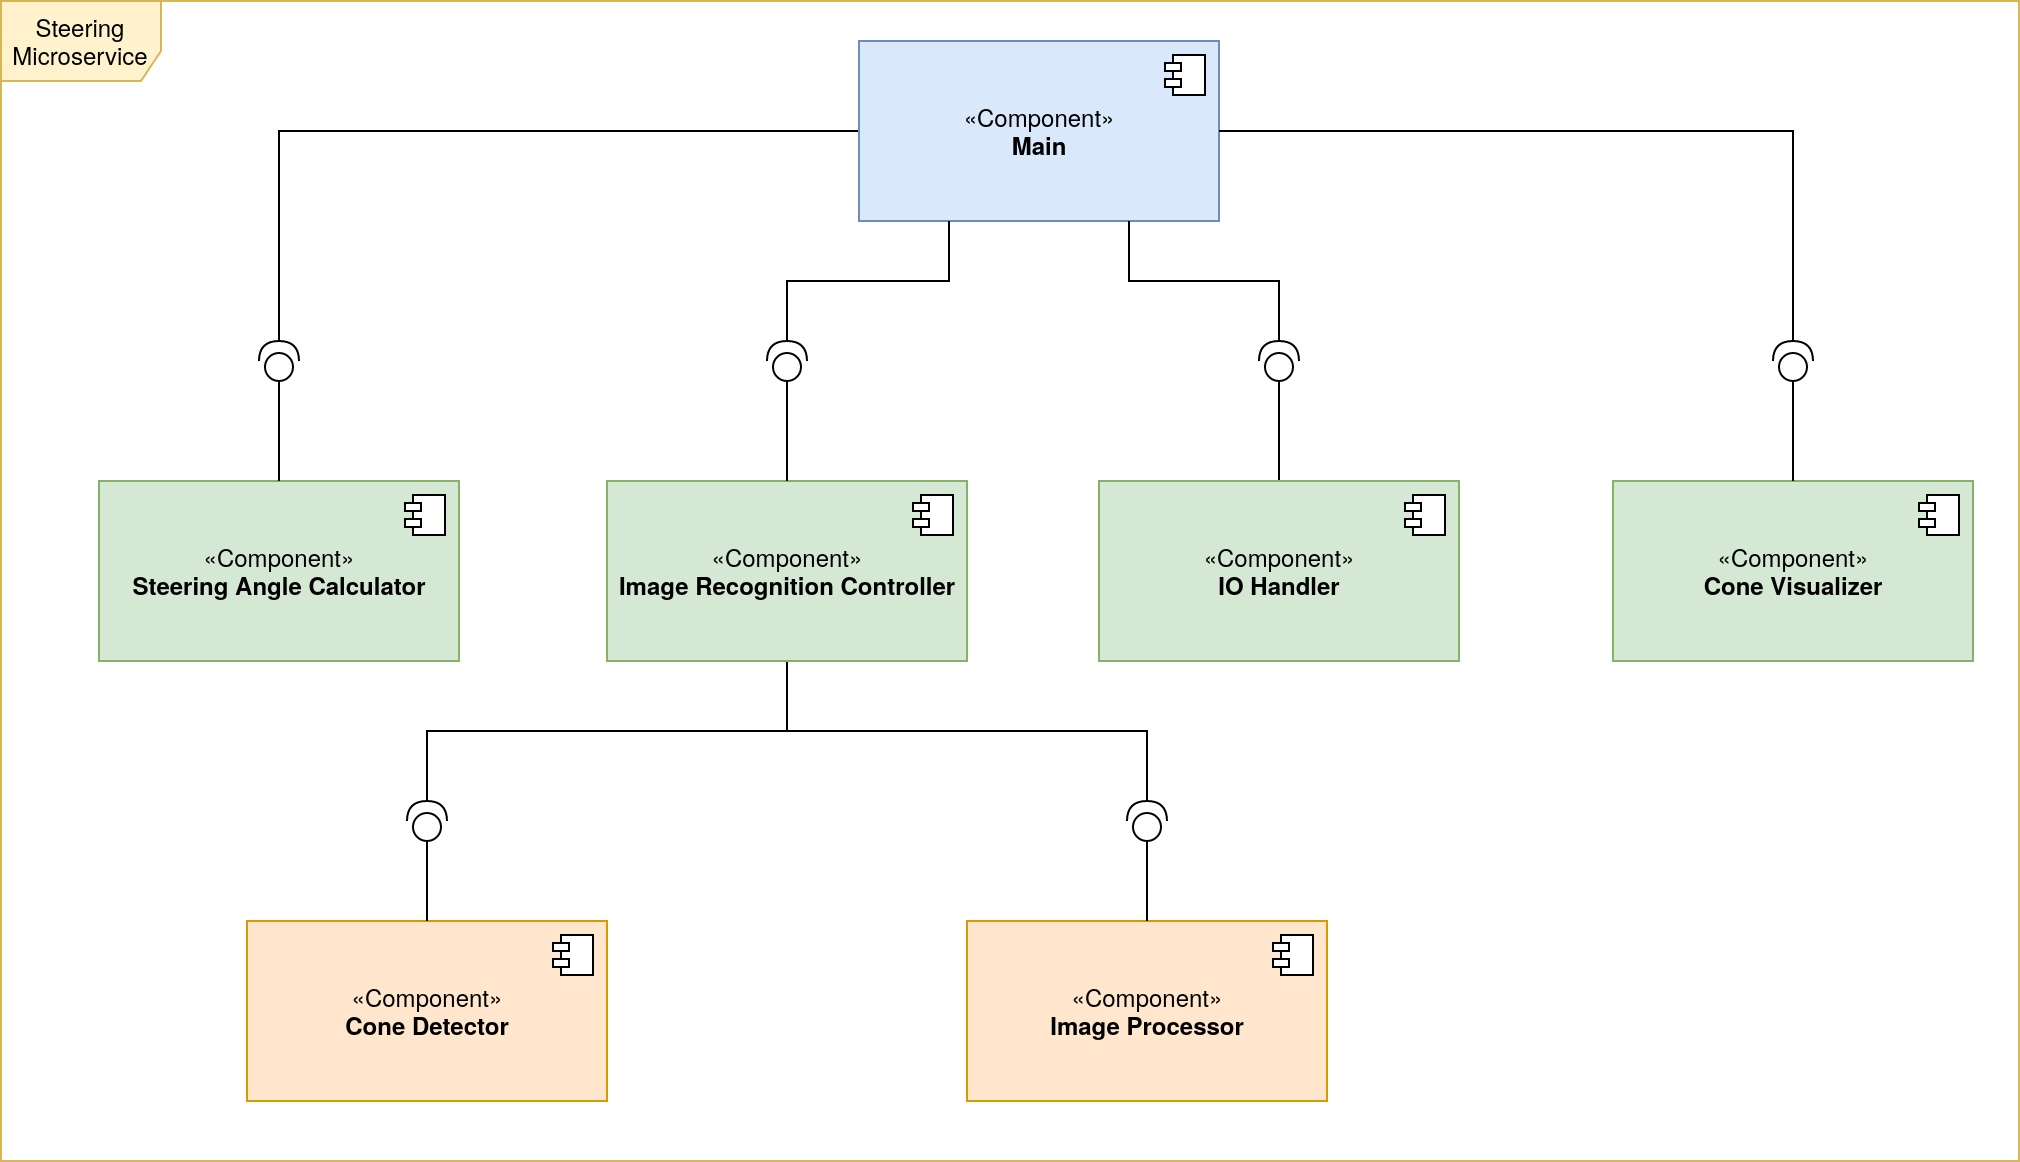

The diagram above was exported from draw.io. Its source (the exported page's mxGraphModel, read from the mxfile embedded in the PNG):
<mxGraphModel dx="1182" dy="790" grid="1" gridSize="10" guides="1" tooltips="1" connect="1" arrows="1" fold="1" page="1" pageScale="1" pageWidth="827" pageHeight="1169" math="0" shadow="0">
  <root>
    <mxCell id="0" />
    <mxCell id="1" parent="0" />
    <mxCell id="2" style="edgeStyle=orthogonalEdgeStyle;rounded=0;orthogonalLoop=1;jettySize=auto;html=1;exitX=0;exitY=0.5;exitDx=0;exitDy=0;entryX=1;entryY=0.5;entryDx=0;entryDy=0;entryPerimeter=0;endArrow=none;endFill=0;strokeColor=#000000;" edge="1" source="3" target="18" parent="1">
      <mxGeometry relative="1" as="geometry" />
    </mxCell>
    <mxCell id="3" value="«Component»&lt;br&gt;&lt;b&gt;Main&lt;/b&gt;" style="html=1;dropTarget=0;fillColor=#dae8fc;strokeColor=#6c8ebf;" vertex="1" parent="1">
      <mxGeometry x="473" y="780" width="180" height="90" as="geometry" />
    </mxCell>
    <mxCell id="4" value="" style="shape=module;jettyWidth=8;jettyHeight=4;" vertex="1" parent="3">
      <mxGeometry x="1" width="20" height="20" relative="1" as="geometry">
        <mxPoint x="-27" y="7" as="offset" />
      </mxGeometry>
    </mxCell>
    <mxCell id="5" value="«Component»&lt;br&gt;&lt;b&gt;Image Processor&lt;br&gt;&lt;/b&gt;" style="html=1;dropTarget=0;fillColor=#ffe6cc;strokeColor=#d79b00;" vertex="1" parent="1">
      <mxGeometry x="527" y="1220" width="180" height="90" as="geometry" />
    </mxCell>
    <mxCell id="6" value="" style="shape=module;jettyWidth=8;jettyHeight=4;" vertex="1" parent="5">
      <mxGeometry x="1" width="20" height="20" relative="1" as="geometry">
        <mxPoint x="-27" y="7" as="offset" />
      </mxGeometry>
    </mxCell>
    <mxCell id="7" value="«Component»&lt;br&gt;&lt;b&gt;Steering Angle Calculator&lt;br&gt;&lt;/b&gt;" style="html=1;dropTarget=0;fillColor=#d5e8d4;strokeColor=#82b366;" vertex="1" parent="1">
      <mxGeometry x="93" y="1000" width="180" height="90" as="geometry" />
    </mxCell>
    <mxCell id="8" value="" style="shape=module;jettyWidth=8;jettyHeight=4;" vertex="1" parent="7">
      <mxGeometry x="1" width="20" height="20" relative="1" as="geometry">
        <mxPoint x="-27" y="7" as="offset" />
      </mxGeometry>
    </mxCell>
    <mxCell id="9" style="edgeStyle=orthogonalEdgeStyle;rounded=0;orthogonalLoop=1;jettySize=auto;html=1;exitX=0.5;exitY=1;exitDx=0;exitDy=0;entryX=1;entryY=0.5;entryDx=0;entryDy=0;entryPerimeter=0;endArrow=none;endFill=0;" edge="1" source="11" target="24" parent="1">
      <mxGeometry relative="1" as="geometry" />
    </mxCell>
    <mxCell id="10" style="edgeStyle=orthogonalEdgeStyle;rounded=0;orthogonalLoop=1;jettySize=auto;html=1;exitX=0.5;exitY=1;exitDx=0;exitDy=0;entryX=1;entryY=0.5;entryDx=0;entryDy=0;entryPerimeter=0;endArrow=none;endFill=0;strokeColor=#000000;" edge="1" source="11" target="23" parent="1">
      <mxGeometry relative="1" as="geometry" />
    </mxCell>
    <mxCell id="11" value="«Component»&lt;br&gt;&lt;b&gt;Image Recognition Controller&lt;br&gt;&lt;/b&gt;" style="html=1;dropTarget=0;fillColor=#d5e8d4;strokeColor=#82b366;" vertex="1" parent="1">
      <mxGeometry x="347" y="1000" width="180" height="90" as="geometry" />
    </mxCell>
    <mxCell id="12" value="" style="shape=module;jettyWidth=8;jettyHeight=4;" vertex="1" parent="11">
      <mxGeometry x="1" width="20" height="20" relative="1" as="geometry">
        <mxPoint x="-27" y="7" as="offset" />
      </mxGeometry>
    </mxCell>
    <mxCell id="13" style="rounded=0;orthogonalLoop=1;jettySize=auto;html=1;exitX=0.5;exitY=0;exitDx=0;exitDy=0;entryX=0;entryY=0.5;entryDx=0;entryDy=0;entryPerimeter=0;endArrow=none;endFill=0;strokeColor=#000000;" edge="1" source="14" target="22" parent="1">
      <mxGeometry relative="1" as="geometry" />
    </mxCell>
    <mxCell id="14" value="«Component»&lt;br&gt;&lt;b&gt;IO Handler&lt;br&gt;&lt;/b&gt;" style="html=1;dropTarget=0;fillColor=#d5e8d4;strokeColor=#82b366;" vertex="1" parent="1">
      <mxGeometry x="593" y="1000" width="180" height="90" as="geometry" />
    </mxCell>
    <mxCell id="15" value="" style="shape=module;jettyWidth=8;jettyHeight=4;" vertex="1" parent="14">
      <mxGeometry x="1" width="20" height="20" relative="1" as="geometry">
        <mxPoint x="-27" y="7" as="offset" />
      </mxGeometry>
    </mxCell>
    <mxCell id="16" value="«Component»&lt;br&gt;&lt;b&gt;Cone Detector&lt;/b&gt;" style="html=1;dropTarget=0;fillColor=#ffe6cc;strokeColor=#d79b00;" vertex="1" parent="1">
      <mxGeometry x="167" y="1220" width="180" height="90" as="geometry" />
    </mxCell>
    <mxCell id="17" value="" style="shape=module;jettyWidth=8;jettyHeight=4;" vertex="1" parent="16">
      <mxGeometry x="1" width="20" height="20" relative="1" as="geometry">
        <mxPoint x="-27" y="7" as="offset" />
      </mxGeometry>
    </mxCell>
    <mxCell id="18" value="" style="shape=providedRequiredInterface;html=1;verticalLabelPosition=bottom;rotation=-90;" vertex="1" parent="1">
      <mxGeometry x="173" y="930" width="20" height="20" as="geometry" />
    </mxCell>
    <mxCell id="19" style="edgeStyle=orthogonalEdgeStyle;rounded=0;orthogonalLoop=1;jettySize=auto;html=1;exitX=1;exitY=0.5;exitDx=0;exitDy=0;exitPerimeter=0;entryX=0.25;entryY=1;entryDx=0;entryDy=0;endArrow=none;endFill=0;strokeColor=#000000;" edge="1" source="20" target="3" parent="1">
      <mxGeometry relative="1" as="geometry" />
    </mxCell>
    <mxCell id="20" value="" style="shape=providedRequiredInterface;html=1;verticalLabelPosition=bottom;rotation=-90;" vertex="1" parent="1">
      <mxGeometry x="427" y="930" width="20" height="20" as="geometry" />
    </mxCell>
    <mxCell id="21" style="edgeStyle=orthogonalEdgeStyle;rounded=0;orthogonalLoop=1;jettySize=auto;html=1;exitX=1;exitY=0.5;exitDx=0;exitDy=0;exitPerimeter=0;entryX=0.75;entryY=1;entryDx=0;entryDy=0;endArrow=none;endFill=0;strokeColor=#000000;" edge="1" source="22" target="3" parent="1">
      <mxGeometry relative="1" as="geometry" />
    </mxCell>
    <mxCell id="22" value="" style="shape=providedRequiredInterface;html=1;verticalLabelPosition=bottom;rotation=-90;" vertex="1" parent="1">
      <mxGeometry x="673" y="930" width="20" height="20" as="geometry" />
    </mxCell>
    <mxCell id="23" value="" style="shape=providedRequiredInterface;html=1;verticalLabelPosition=bottom;rotation=-90;" vertex="1" parent="1">
      <mxGeometry x="607" y="1160" width="20" height="20" as="geometry" />
    </mxCell>
    <mxCell id="24" value="" style="shape=providedRequiredInterface;html=1;verticalLabelPosition=bottom;rotation=-90;" vertex="1" parent="1">
      <mxGeometry x="247" y="1160" width="20" height="20" as="geometry" />
    </mxCell>
    <mxCell id="25" value="" style="endArrow=none;html=1;entryX=0;entryY=0.5;entryDx=0;entryDy=0;entryPerimeter=0;exitX=0.5;exitY=0;exitDx=0;exitDy=0;" edge="1" source="16" target="24" parent="1">
      <mxGeometry width="50" height="50" relative="1" as="geometry">
        <mxPoint x="273" y="1238" as="sourcePoint" />
        <mxPoint x="447" y="1100" as="targetPoint" />
      </mxGeometry>
    </mxCell>
    <mxCell id="26" value="" style="endArrow=none;html=1;entryX=0;entryY=0.5;entryDx=0;entryDy=0;entryPerimeter=0;exitX=0.5;exitY=0;exitDx=0;exitDy=0;" edge="1" source="5" target="23" parent="1">
      <mxGeometry width="50" height="50" relative="1" as="geometry">
        <mxPoint x="283" y="1248" as="sourcePoint" />
        <mxPoint x="283" y="1190" as="targetPoint" />
      </mxGeometry>
    </mxCell>
    <mxCell id="27" value="" style="endArrow=none;html=1;exitX=0.5;exitY=0;exitDx=0;exitDy=0;entryX=0;entryY=0.5;entryDx=0;entryDy=0;entryPerimeter=0;" edge="1" source="11" target="20" parent="1">
      <mxGeometry width="50" height="50" relative="1" as="geometry">
        <mxPoint x="433" y="990" as="sourcePoint" />
        <mxPoint x="463" y="910" as="targetPoint" />
      </mxGeometry>
    </mxCell>
    <mxCell id="28" value="" style="endArrow=none;html=1;exitX=0.5;exitY=0;exitDx=0;exitDy=0;entryX=0;entryY=0.5;entryDx=0;entryDy=0;entryPerimeter=0;" edge="1" source="7" target="18" parent="1">
      <mxGeometry width="50" height="50" relative="1" as="geometry">
        <mxPoint x="413" y="960" as="sourcePoint" />
        <mxPoint x="463" y="910" as="targetPoint" />
      </mxGeometry>
    </mxCell>
    <mxCell id="29" value="Steering Microservice" style="shape=umlFrame;whiteSpace=wrap;html=1;width=80;height=40;fillColor=#fff2cc;shadow=0;sketch=0;strokeColor=#d6b656;" vertex="1" parent="1">
      <mxGeometry x="44" y="760" width="1009" height="580" as="geometry" />
    </mxCell>
    <mxCell id="30" value="«Component»&lt;br&gt;&lt;b&gt;Cone Visualizer&lt;br&gt;&lt;/b&gt;" style="html=1;dropTarget=0;fillColor=#d5e8d4;strokeColor=#82b366;" vertex="1" parent="1">
      <mxGeometry x="850" y="1000" width="180" height="90" as="geometry" />
    </mxCell>
    <mxCell id="31" value="" style="shape=module;jettyWidth=8;jettyHeight=4;" vertex="1" parent="30">
      <mxGeometry x="1" width="20" height="20" relative="1" as="geometry">
        <mxPoint x="-27" y="7" as="offset" />
      </mxGeometry>
    </mxCell>
    <mxCell id="32" style="edgeStyle=none;rounded=0;orthogonalLoop=1;jettySize=auto;html=1;exitX=0;exitY=0.5;exitDx=0;exitDy=0;exitPerimeter=0;entryX=0.5;entryY=0;entryDx=0;entryDy=0;endArrow=none;endFill=0;strokeColor=#000000;" edge="1" source="34" target="30" parent="1">
      <mxGeometry relative="1" as="geometry" />
    </mxCell>
    <mxCell id="33" style="edgeStyle=orthogonalEdgeStyle;rounded=0;orthogonalLoop=1;jettySize=auto;html=1;exitX=1;exitY=0.5;exitDx=0;exitDy=0;exitPerimeter=0;entryX=1;entryY=0.5;entryDx=0;entryDy=0;endArrow=none;endFill=0;strokeColor=#000000;" edge="1" source="34" target="3" parent="1">
      <mxGeometry relative="1" as="geometry" />
    </mxCell>
    <mxCell id="34" value="" style="shape=providedRequiredInterface;html=1;verticalLabelPosition=bottom;rotation=-90;" vertex="1" parent="1">
      <mxGeometry x="930" y="930" width="20" height="20" as="geometry" />
    </mxCell>
  </root>
</mxGraphModel>